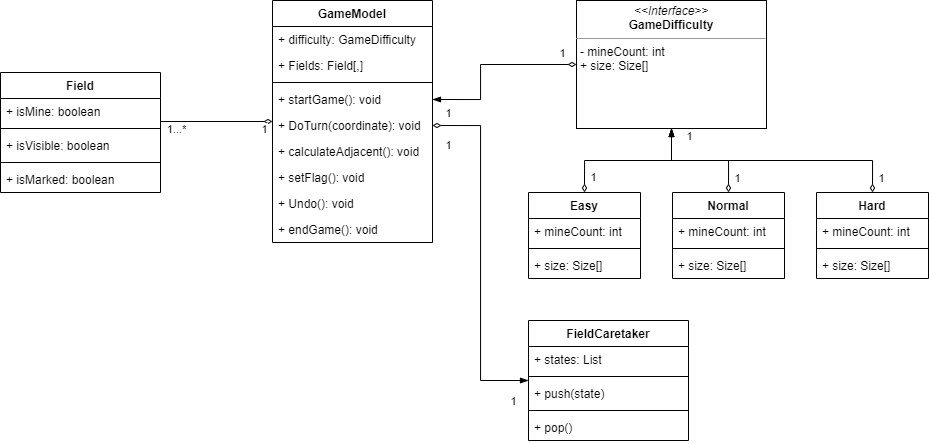

The diagram above was exported from draw.io. Its source (the exported page's mxGraphModel, read from the mxfile embedded in the PNG):
<mxGraphModel dx="1221" dy="776" grid="1" gridSize="16" guides="1" tooltips="1" connect="1" arrows="1" fold="1" page="0" pageScale="1" pageWidth="850" pageHeight="1100" background="none" math="0" shadow="0">
  <root>
    <mxCell id="0" />
    <mxCell id="1" parent="0" />
    <mxCell id="R171vz6g1J5Yc5VnLIIC-9" style="edgeStyle=orthogonalEdgeStyle;rounded=0;orthogonalLoop=1;jettySize=auto;html=1;endArrow=none;endFill=0;startArrow=diamondThin;startFill=0;" edge="1" parent="1" source="8G8B9c7ekDJid9c5RUVo-6" target="Wmm6rEpgX4XTVzZoCJr8-35">
      <mxGeometry relative="1" as="geometry">
        <mxPoint x="400" y="441" as="sourcePoint" />
        <Array as="points">
          <mxPoint x="336" y="441" />
        </Array>
      </mxGeometry>
    </mxCell>
    <mxCell id="R171vz6g1J5Yc5VnLIIC-14" value="1...*" style="edgeLabel;html=1;align=center;verticalAlign=middle;resizable=0;points=[];" vertex="1" connectable="0" parent="R171vz6g1J5Yc5VnLIIC-9">
      <mxGeometry x="0.8406" y="1" relative="1" as="geometry">
        <mxPoint x="7" y="6" as="offset" />
      </mxGeometry>
    </mxCell>
    <mxCell id="R171vz6g1J5Yc5VnLIIC-15" value="1" style="edgeLabel;html=1;align=center;verticalAlign=middle;resizable=0;points=[];" vertex="1" connectable="0" parent="R171vz6g1J5Yc5VnLIIC-9">
      <mxGeometry x="-0.8425" y="-3" relative="1" as="geometry">
        <mxPoint y="10" as="offset" />
      </mxGeometry>
    </mxCell>
    <mxCell id="8G8B9c7ekDJid9c5RUVo-6" value="GameModel" style="swimlane;fontStyle=1;align=center;verticalAlign=top;childLayout=stackLayout;horizontal=1;startSize=26;horizontalStack=0;resizeParent=1;resizeParentMax=0;resizeLast=0;collapsible=1;marginBottom=0;" parent="1" vertex="1">
      <mxGeometry x="448" y="320" width="160" height="242" as="geometry" />
    </mxCell>
    <mxCell id="8G8B9c7ekDJid9c5RUVo-13" value="+ difficulty: GameDifficulty" style="text;strokeColor=none;fillColor=none;align=left;verticalAlign=top;spacingLeft=4;spacingRight=4;overflow=hidden;rotatable=0;points=[[0,0.5],[1,0.5]];portConstraint=eastwest;" parent="8G8B9c7ekDJid9c5RUVo-6" vertex="1">
      <mxGeometry y="26" width="160" height="26" as="geometry" />
    </mxCell>
    <mxCell id="R171vz6g1J5Yc5VnLIIC-10" value="+ Fields: Field[,]" style="text;strokeColor=none;fillColor=none;align=left;verticalAlign=top;spacingLeft=4;spacingRight=4;overflow=hidden;rotatable=0;points=[[0,0.5],[1,0.5]];portConstraint=eastwest;" vertex="1" parent="8G8B9c7ekDJid9c5RUVo-6">
      <mxGeometry y="52" width="160" height="26" as="geometry" />
    </mxCell>
    <mxCell id="8G8B9c7ekDJid9c5RUVo-12" value="" style="line;strokeWidth=1;fillColor=none;align=left;verticalAlign=middle;spacingTop=-1;spacingLeft=3;spacingRight=3;rotatable=0;labelPosition=right;points=[];portConstraint=eastwest;" parent="8G8B9c7ekDJid9c5RUVo-6" vertex="1">
      <mxGeometry y="78" width="160" height="8" as="geometry" />
    </mxCell>
    <mxCell id="8G8B9c7ekDJid9c5RUVo-7" value="+ startGame(): void " style="text;strokeColor=none;fillColor=none;align=left;verticalAlign=top;spacingLeft=4;spacingRight=4;overflow=hidden;rotatable=0;points=[[0,0.5],[1,0.5]];portConstraint=eastwest;" parent="8G8B9c7ekDJid9c5RUVo-6" vertex="1">
      <mxGeometry y="86" width="160" height="26" as="geometry" />
    </mxCell>
    <mxCell id="Wmm6rEpgX4XTVzZoCJr8-111" value="+ DoTurn(coordinate): void" style="text;strokeColor=none;fillColor=none;align=left;verticalAlign=top;spacingLeft=4;spacingRight=4;overflow=hidden;rotatable=0;points=[[0,0.5],[1,0.5]];portConstraint=eastwest;" parent="8G8B9c7ekDJid9c5RUVo-6" vertex="1">
      <mxGeometry y="112" width="160" height="26" as="geometry" />
    </mxCell>
    <mxCell id="R171vz6g1J5Yc5VnLIIC-13" value="+ calculateAdjacent(): void" style="text;strokeColor=none;fillColor=none;align=left;verticalAlign=top;spacingLeft=4;spacingRight=4;overflow=hidden;rotatable=0;points=[[0,0.5],[1,0.5]];portConstraint=eastwest;" vertex="1" parent="8G8B9c7ekDJid9c5RUVo-6">
      <mxGeometry y="138" width="160" height="26" as="geometry" />
    </mxCell>
    <mxCell id="R171vz6g1J5Yc5VnLIIC-5" value="+ setFlag(): void" style="text;strokeColor=none;fillColor=none;align=left;verticalAlign=top;spacingLeft=4;spacingRight=4;overflow=hidden;rotatable=0;points=[[0,0.5],[1,0.5]];portConstraint=eastwest;" vertex="1" parent="8G8B9c7ekDJid9c5RUVo-6">
      <mxGeometry y="164" width="160" height="26" as="geometry" />
    </mxCell>
    <mxCell id="R171vz6g1J5Yc5VnLIIC-1" value="+ Undo(): void" style="text;strokeColor=none;fillColor=none;align=left;verticalAlign=top;spacingLeft=4;spacingRight=4;overflow=hidden;rotatable=0;points=[[0,0.5],[1,0.5]];portConstraint=eastwest;" vertex="1" parent="8G8B9c7ekDJid9c5RUVo-6">
      <mxGeometry y="190" width="160" height="26" as="geometry" />
    </mxCell>
    <mxCell id="8G8B9c7ekDJid9c5RUVo-9" value="+ endGame(): void" style="text;strokeColor=none;fillColor=none;align=left;verticalAlign=top;spacingLeft=4;spacingRight=4;overflow=hidden;rotatable=0;points=[[0,0.5],[1,0.5]];portConstraint=eastwest;" parent="8G8B9c7ekDJid9c5RUVo-6" vertex="1">
      <mxGeometry y="216" width="160" height="26" as="geometry" />
    </mxCell>
    <mxCell id="8G8B9c7ekDJid9c5RUVo-24" style="edgeStyle=orthogonalEdgeStyle;rounded=0;orthogonalLoop=1;jettySize=auto;html=1;entryX=1;entryY=0.5;entryDx=0;entryDy=0;startArrow=diamondThin;startFill=0;endArrow=blockThin;endFill=1;" parent="1" source="8G8B9c7ekDJid9c5RUVo-22" target="8G8B9c7ekDJid9c5RUVo-7" edge="1">
      <mxGeometry relative="1" as="geometry">
        <Array as="points">
          <mxPoint x="656" y="384" />
          <mxPoint x="656" y="419" />
        </Array>
      </mxGeometry>
    </mxCell>
    <mxCell id="R171vz6g1J5Yc5VnLIIC-16" value="1" style="edgeLabel;html=1;align=center;verticalAlign=middle;resizable=0;points=[];" vertex="1" connectable="0" parent="8G8B9c7ekDJid9c5RUVo-24">
      <mxGeometry x="-0.8368" y="-3" relative="1" as="geometry">
        <mxPoint y="-9" as="offset" />
      </mxGeometry>
    </mxCell>
    <mxCell id="8G8B9c7ekDJid9c5RUVo-22" value="&lt;p style=&quot;margin: 0px ; margin-top: 4px ; text-align: center&quot;&gt;&lt;i&gt;&amp;lt;&amp;lt;Interface&amp;gt;&amp;gt;&lt;/i&gt;&lt;br&gt;&lt;b&gt;GameDifficulty&lt;/b&gt;&lt;/p&gt;&lt;hr size=&quot;1&quot;&gt;&lt;p style=&quot;margin: 0px ; margin-left: 4px&quot;&gt;&lt;span&gt;- mineCount: int&lt;/span&gt;&lt;br&gt;&lt;/p&gt;&lt;p style=&quot;margin: 0px ; margin-left: 4px&quot;&gt;+ size: Size[]&lt;/p&gt;&lt;p style=&quot;margin: 0px ; margin-left: 4px&quot;&gt;&lt;br&gt;&lt;/p&gt;&lt;p style=&quot;margin: 0px ; margin-left: 4px&quot;&gt;&lt;br&gt;&lt;/p&gt;" style="verticalAlign=top;align=left;overflow=fill;fontSize=12;fontFamily=Helvetica;html=1;" parent="1" vertex="1">
      <mxGeometry x="752" y="320" width="190" height="128" as="geometry" />
    </mxCell>
    <mxCell id="8G8B9c7ekDJid9c5RUVo-45" style="edgeStyle=orthogonalEdgeStyle;rounded=0;orthogonalLoop=1;jettySize=auto;html=1;exitX=0.5;exitY=0;exitDx=0;exitDy=0;entryX=0.5;entryY=1;entryDx=0;entryDy=0;endArrow=blockThin;endFill=1;startArrow=diamondThin;startFill=0;" parent="1" source="8G8B9c7ekDJid9c5RUVo-33" target="8G8B9c7ekDJid9c5RUVo-22" edge="1">
      <mxGeometry relative="1" as="geometry">
        <Array as="points">
          <mxPoint x="760" y="480" />
          <mxPoint x="847" y="480" />
        </Array>
      </mxGeometry>
    </mxCell>
    <mxCell id="R171vz6g1J5Yc5VnLIIC-18" value="1" style="edgeLabel;html=1;align=center;verticalAlign=middle;resizable=0;points=[];" vertex="1" connectable="0" parent="8G8B9c7ekDJid9c5RUVo-45">
      <mxGeometry x="-0.8814" relative="1" as="geometry">
        <mxPoint x="8" y="-6" as="offset" />
      </mxGeometry>
    </mxCell>
    <mxCell id="8G8B9c7ekDJid9c5RUVo-33" value="Easy" style="swimlane;fontStyle=1;align=center;verticalAlign=top;childLayout=stackLayout;horizontal=1;startSize=26;horizontalStack=0;resizeParent=1;resizeParentMax=0;resizeLast=0;collapsible=1;marginBottom=0;" parent="1" vertex="1">
      <mxGeometry x="704" y="512" width="112" height="86" as="geometry">
        <mxRectangle x="656" y="512" width="64" height="26" as="alternateBounds" />
      </mxGeometry>
    </mxCell>
    <mxCell id="Wmm6rEpgX4XTVzZoCJr8-55" value="+ mineCount: int" style="text;strokeColor=none;fillColor=none;align=left;verticalAlign=top;spacingLeft=4;spacingRight=4;overflow=hidden;rotatable=0;points=[[0,0.5],[1,0.5]];portConstraint=eastwest;" parent="8G8B9c7ekDJid9c5RUVo-33" vertex="1">
      <mxGeometry y="26" width="112" height="26" as="geometry" />
    </mxCell>
    <mxCell id="Wmm6rEpgX4XTVzZoCJr8-77" value="" style="line;strokeWidth=1;fillColor=none;align=left;verticalAlign=middle;spacingTop=-1;spacingLeft=3;spacingRight=3;rotatable=0;labelPosition=right;points=[];portConstraint=eastwest;" parent="8G8B9c7ekDJid9c5RUVo-33" vertex="1">
      <mxGeometry y="52" width="112" height="8" as="geometry" />
    </mxCell>
    <mxCell id="Wmm6rEpgX4XTVzZoCJr8-61" value="+ size: Size[]" style="text;strokeColor=none;fillColor=none;align=left;verticalAlign=top;spacingLeft=4;spacingRight=4;overflow=hidden;rotatable=0;points=[[0,0.5],[1,0.5]];portConstraint=eastwest;" parent="8G8B9c7ekDJid9c5RUVo-33" vertex="1">
      <mxGeometry y="60" width="112" height="26" as="geometry" />
    </mxCell>
    <mxCell id="8G8B9c7ekDJid9c5RUVo-46" style="edgeStyle=orthogonalEdgeStyle;rounded=0;orthogonalLoop=1;jettySize=auto;html=1;exitX=0.5;exitY=0;exitDx=0;exitDy=0;entryX=0.5;entryY=1;entryDx=0;entryDy=0;startArrow=diamondThin;startFill=0;endArrow=blockThin;endFill=1;" parent="1" source="8G8B9c7ekDJid9c5RUVo-41" target="8G8B9c7ekDJid9c5RUVo-22" edge="1">
      <mxGeometry relative="1" as="geometry">
        <mxPoint x="848" y="464" as="targetPoint" />
        <Array as="points">
          <mxPoint x="904" y="480" />
          <mxPoint x="847" y="480" />
        </Array>
      </mxGeometry>
    </mxCell>
    <mxCell id="R171vz6g1J5Yc5VnLIIC-19" value="1" style="edgeLabel;html=1;align=center;verticalAlign=middle;resizable=0;points=[];" vertex="1" connectable="0" parent="8G8B9c7ekDJid9c5RUVo-46">
      <mxGeometry x="-0.8174" y="1" relative="1" as="geometry">
        <mxPoint x="9" y="-4" as="offset" />
      </mxGeometry>
    </mxCell>
    <mxCell id="8G8B9c7ekDJid9c5RUVo-41" value="Normal" style="swimlane;fontStyle=1;align=center;verticalAlign=top;childLayout=stackLayout;horizontal=1;startSize=26;horizontalStack=0;resizeParent=1;resizeParentMax=0;resizeLast=0;collapsible=1;marginBottom=0;" parent="1" vertex="1">
      <mxGeometry x="848" y="512" width="112" height="86" as="geometry" />
    </mxCell>
    <mxCell id="Wmm6rEpgX4XTVzZoCJr8-57" value="+ mineCount: int" style="text;strokeColor=none;fillColor=none;align=left;verticalAlign=top;spacingLeft=4;spacingRight=4;overflow=hidden;rotatable=0;points=[[0,0.5],[1,0.5]];portConstraint=eastwest;" parent="8G8B9c7ekDJid9c5RUVo-41" vertex="1">
      <mxGeometry y="26" width="112" height="26" as="geometry" />
    </mxCell>
    <mxCell id="Wmm6rEpgX4XTVzZoCJr8-76" value="" style="line;strokeWidth=1;fillColor=none;align=left;verticalAlign=middle;spacingTop=-1;spacingLeft=3;spacingRight=3;rotatable=0;labelPosition=right;points=[];portConstraint=eastwest;" parent="8G8B9c7ekDJid9c5RUVo-41" vertex="1">
      <mxGeometry y="52" width="112" height="8" as="geometry" />
    </mxCell>
    <mxCell id="Wmm6rEpgX4XTVzZoCJr8-74" value="+ size: Size[]" style="text;strokeColor=none;fillColor=none;align=left;verticalAlign=top;spacingLeft=4;spacingRight=4;overflow=hidden;rotatable=0;points=[[0,0.5],[1,0.5]];portConstraint=eastwest;" parent="8G8B9c7ekDJid9c5RUVo-41" vertex="1">
      <mxGeometry y="60" width="112" height="26" as="geometry" />
    </mxCell>
    <mxCell id="8G8B9c7ekDJid9c5RUVo-47" style="edgeStyle=orthogonalEdgeStyle;rounded=0;orthogonalLoop=1;jettySize=auto;html=1;entryX=0.5;entryY=1;entryDx=0;entryDy=0;exitX=0.5;exitY=0;exitDx=0;exitDy=0;startArrow=diamondThin;startFill=0;endArrow=blockThin;endFill=1;" parent="1" source="8G8B9c7ekDJid9c5RUVo-43" target="8G8B9c7ekDJid9c5RUVo-22" edge="1">
      <mxGeometry relative="1" as="geometry">
        <Array as="points">
          <mxPoint x="1048" y="480" />
          <mxPoint x="847" y="480" />
        </Array>
        <mxPoint x="1088" y="448" as="sourcePoint" />
      </mxGeometry>
    </mxCell>
    <mxCell id="R171vz6g1J5Yc5VnLIIC-20" value="1" style="edgeLabel;html=1;align=center;verticalAlign=middle;resizable=0;points=[];" vertex="1" connectable="0" parent="8G8B9c7ekDJid9c5RUVo-47">
      <mxGeometry x="-0.9131" y="-1" relative="1" as="geometry">
        <mxPoint x="7" y="-3" as="offset" />
      </mxGeometry>
    </mxCell>
    <mxCell id="R171vz6g1J5Yc5VnLIIC-21" value="1" style="edgeLabel;html=1;align=center;verticalAlign=middle;resizable=0;points=[];" vertex="1" connectable="0" parent="8G8B9c7ekDJid9c5RUVo-47">
      <mxGeometry x="0.9412" relative="1" as="geometry">
        <mxPoint x="17" as="offset" />
      </mxGeometry>
    </mxCell>
    <mxCell id="8G8B9c7ekDJid9c5RUVo-43" value="Hard" style="swimlane;fontStyle=1;align=center;verticalAlign=top;childLayout=stackLayout;horizontal=1;startSize=26;horizontalStack=0;resizeParent=1;resizeParentMax=0;resizeLast=0;collapsible=1;marginBottom=0;" parent="1" vertex="1">
      <mxGeometry x="992" y="512" width="112" height="86" as="geometry" />
    </mxCell>
    <mxCell id="Wmm6rEpgX4XTVzZoCJr8-58" value="+ mineCount: int" style="text;strokeColor=none;fillColor=none;align=left;verticalAlign=top;spacingLeft=4;spacingRight=4;overflow=hidden;rotatable=0;points=[[0,0.5],[1,0.5]];portConstraint=eastwest;" parent="8G8B9c7ekDJid9c5RUVo-43" vertex="1">
      <mxGeometry y="26" width="112" height="26" as="geometry" />
    </mxCell>
    <mxCell id="Wmm6rEpgX4XTVzZoCJr8-79" value="" style="line;strokeWidth=1;fillColor=none;align=left;verticalAlign=middle;spacingTop=-1;spacingLeft=3;spacingRight=3;rotatable=0;labelPosition=right;points=[];portConstraint=eastwest;" parent="8G8B9c7ekDJid9c5RUVo-43" vertex="1">
      <mxGeometry y="52" width="112" height="8" as="geometry" />
    </mxCell>
    <mxCell id="Wmm6rEpgX4XTVzZoCJr8-78" value="+ size: Size[]" style="text;strokeColor=none;fillColor=none;align=left;verticalAlign=top;spacingLeft=4;spacingRight=4;overflow=hidden;rotatable=0;points=[[0,0.5],[1,0.5]];portConstraint=eastwest;" parent="8G8B9c7ekDJid9c5RUVo-43" vertex="1">
      <mxGeometry y="60" width="112" height="26" as="geometry" />
    </mxCell>
    <mxCell id="Wmm6rEpgX4XTVzZoCJr8-2" value="FieldCaretaker" style="swimlane;fontStyle=1;align=center;verticalAlign=top;childLayout=stackLayout;horizontal=1;startSize=26;horizontalStack=0;resizeParent=1;resizeParentMax=0;resizeLast=0;collapsible=1;marginBottom=0;" parent="1" vertex="1">
      <mxGeometry x="704" y="640" width="160" height="120" as="geometry" />
    </mxCell>
    <mxCell id="Wmm6rEpgX4XTVzZoCJr8-3" value="+ states: List" style="text;strokeColor=none;fillColor=none;align=left;verticalAlign=top;spacingLeft=4;spacingRight=4;overflow=hidden;rotatable=0;points=[[0,0.5],[1,0.5]];portConstraint=eastwest;" parent="Wmm6rEpgX4XTVzZoCJr8-2" vertex="1">
      <mxGeometry y="26" width="160" height="26" as="geometry" />
    </mxCell>
    <mxCell id="Wmm6rEpgX4XTVzZoCJr8-4" value="" style="line;strokeWidth=1;fillColor=none;align=left;verticalAlign=middle;spacingTop=-1;spacingLeft=3;spacingRight=3;rotatable=0;labelPosition=right;points=[];portConstraint=eastwest;" parent="Wmm6rEpgX4XTVzZoCJr8-2" vertex="1">
      <mxGeometry y="52" width="160" height="8" as="geometry" />
    </mxCell>
    <mxCell id="Wmm6rEpgX4XTVzZoCJr8-5" value="+ push(state)" style="text;strokeColor=none;fillColor=none;align=left;verticalAlign=top;spacingLeft=4;spacingRight=4;overflow=hidden;rotatable=0;points=[[0,0.5],[1,0.5]];portConstraint=eastwest;" parent="Wmm6rEpgX4XTVzZoCJr8-2" vertex="1">
      <mxGeometry y="60" width="160" height="26" as="geometry" />
    </mxCell>
    <mxCell id="Wmm6rEpgX4XTVzZoCJr8-10" value="" style="line;strokeWidth=1;fillColor=none;align=left;verticalAlign=middle;spacingTop=-1;spacingLeft=3;spacingRight=3;rotatable=0;labelPosition=right;points=[];portConstraint=eastwest;" parent="Wmm6rEpgX4XTVzZoCJr8-2" vertex="1">
      <mxGeometry y="86" width="160" height="8" as="geometry" />
    </mxCell>
    <mxCell id="Wmm6rEpgX4XTVzZoCJr8-11" value="+ pop()" style="text;strokeColor=none;fillColor=none;align=left;verticalAlign=top;spacingLeft=4;spacingRight=4;overflow=hidden;rotatable=0;points=[[0,0.5],[1,0.5]];portConstraint=eastwest;" parent="Wmm6rEpgX4XTVzZoCJr8-2" vertex="1">
      <mxGeometry y="94" width="160" height="26" as="geometry" />
    </mxCell>
    <mxCell id="Wmm6rEpgX4XTVzZoCJr8-35" value="Field" style="swimlane;fontStyle=1;align=center;verticalAlign=top;childLayout=stackLayout;horizontal=1;startSize=26;horizontalStack=0;resizeParent=1;resizeParentMax=0;resizeLast=0;collapsible=1;marginBottom=0;" parent="1" vertex="1">
      <mxGeometry x="176" y="392" width="160" height="120" as="geometry" />
    </mxCell>
    <mxCell id="Wmm6rEpgX4XTVzZoCJr8-38" value="+ isMine: boolean" style="text;strokeColor=none;fillColor=none;align=left;verticalAlign=top;spacingLeft=4;spacingRight=4;overflow=hidden;rotatable=0;points=[[0,0.5],[1,0.5]];portConstraint=eastwest;" parent="Wmm6rEpgX4XTVzZoCJr8-35" vertex="1">
      <mxGeometry y="26" width="160" height="26" as="geometry" />
    </mxCell>
    <mxCell id="Wmm6rEpgX4XTVzZoCJr8-39" value="" style="line;strokeWidth=1;fillColor=none;align=left;verticalAlign=middle;spacingTop=-1;spacingLeft=3;spacingRight=3;rotatable=0;labelPosition=right;points=[];portConstraint=eastwest;" parent="Wmm6rEpgX4XTVzZoCJr8-35" vertex="1">
      <mxGeometry y="52" width="160" height="8" as="geometry" />
    </mxCell>
    <mxCell id="Wmm6rEpgX4XTVzZoCJr8-40" value="+ isVisible: boolean" style="text;strokeColor=none;fillColor=none;align=left;verticalAlign=top;spacingLeft=4;spacingRight=4;overflow=hidden;rotatable=0;points=[[0,0.5],[1,0.5]];portConstraint=eastwest;" parent="Wmm6rEpgX4XTVzZoCJr8-35" vertex="1">
      <mxGeometry y="60" width="160" height="26" as="geometry" />
    </mxCell>
    <mxCell id="Wmm6rEpgX4XTVzZoCJr8-41" value="" style="line;strokeWidth=1;fillColor=none;align=left;verticalAlign=middle;spacingTop=-1;spacingLeft=3;spacingRight=3;rotatable=0;labelPosition=right;points=[];portConstraint=eastwest;" parent="Wmm6rEpgX4XTVzZoCJr8-35" vertex="1">
      <mxGeometry y="86" width="160" height="8" as="geometry" />
    </mxCell>
    <mxCell id="Wmm6rEpgX4XTVzZoCJr8-42" value="+ isMarked: boolean" style="text;strokeColor=none;fillColor=none;align=left;verticalAlign=top;spacingLeft=4;spacingRight=4;overflow=hidden;rotatable=0;points=[[0,0.5],[1,0.5]];portConstraint=eastwest;" parent="Wmm6rEpgX4XTVzZoCJr8-35" vertex="1">
      <mxGeometry y="94" width="160" height="26" as="geometry" />
    </mxCell>
    <mxCell id="R171vz6g1J5Yc5VnLIIC-11" style="edgeStyle=orthogonalEdgeStyle;rounded=0;orthogonalLoop=1;jettySize=auto;html=1;exitX=1;exitY=0.5;exitDx=0;exitDy=0;startArrow=diamondThin;startFill=0;endArrow=blockThin;endFill=1;" edge="1" parent="1" source="Wmm6rEpgX4XTVzZoCJr8-111" target="Wmm6rEpgX4XTVzZoCJr8-2">
      <mxGeometry relative="1" as="geometry">
        <Array as="points">
          <mxPoint x="656" y="445" />
          <mxPoint x="656" y="700" />
        </Array>
      </mxGeometry>
    </mxCell>
    <mxCell id="R171vz6g1J5Yc5VnLIIC-17" value="1" style="edgeLabel;html=1;align=center;verticalAlign=middle;resizable=0;points=[];" vertex="1" connectable="0" parent="R171vz6g1J5Yc5VnLIIC-11">
      <mxGeometry x="-0.9532" y="4" relative="1" as="geometry">
        <mxPoint x="7" y="-9" as="offset" />
      </mxGeometry>
    </mxCell>
    <mxCell id="R171vz6g1J5Yc5VnLIIC-22" value="1" style="edgeLabel;html=1;align=center;verticalAlign=middle;resizable=0;points=[];" vertex="1" connectable="0" parent="R171vz6g1J5Yc5VnLIIC-11">
      <mxGeometry x="-0.9096" y="-2" relative="1" as="geometry">
        <mxPoint y="17" as="offset" />
      </mxGeometry>
    </mxCell>
    <mxCell id="R171vz6g1J5Yc5VnLIIC-23" value="1" style="edgeLabel;html=1;align=center;verticalAlign=middle;resizable=0;points=[];" vertex="1" connectable="0" parent="R171vz6g1J5Yc5VnLIIC-11">
      <mxGeometry x="0.9222" y="-1" relative="1" as="geometry">
        <mxPoint x="-2" y="19" as="offset" />
      </mxGeometry>
    </mxCell>
  </root>
</mxGraphModel>